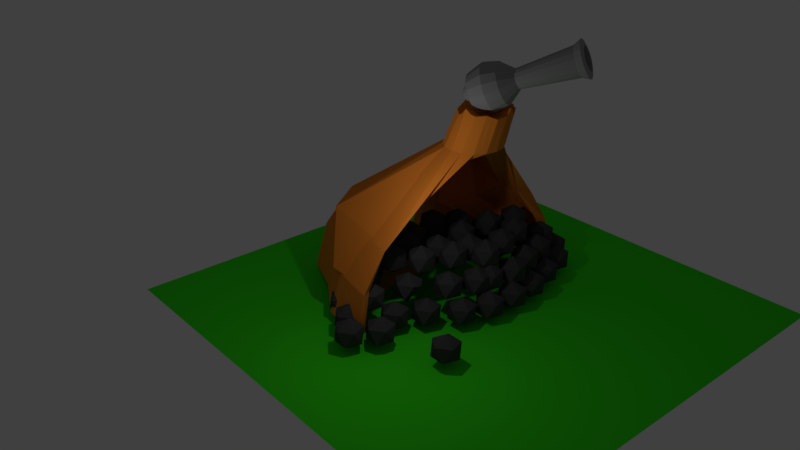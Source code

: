 # Source: canontowermodified.blend  (saved by Blender 2.79.0; exported with 4.5.12 LTS)
import bpy
from mathutils import Matrix  # noqa: F401  (used for matrix-valued properties, if any)

bpy.ops.wm.read_factory_settings(use_empty=True)
scene = bpy.context.scene
scene.name = 'Scene'

# ---- collections
col_collection_1 = bpy.data.collections.new('Collection 1'); scene.collection.children.link(col_collection_1)

# ---- materials (node trees are filled in below, after node groups)
mat_material_004 = bpy.data.materials.new('Material.004')
mat_material_004.alpha_threshold = 0.0
mat_material_004.use_transparent_shadow = False
mat_material_004.diffuse_color = (0.04204, 0.8, 0.01237, 1.0)
mat_material_004.roughness = 0.5
mat_material_001 = bpy.data.materials.new('Material.001')
mat_material_001.alpha_threshold = 0.0
mat_material_001.use_transparent_shadow = False
mat_material_001.diffuse_color = (0.0578, 0.0578, 0.0578, 1.0)
mat_material_001.roughness = 0.5
mat_material_003 = bpy.data.materials.new('Material.003')
mat_material_003.alpha_threshold = 0.0
mat_material_003.use_transparent_shadow = False
mat_material_003.diffuse_color = (0.3108, 0.3108, 0.3108, 1.0)
mat_material_003.roughness = 0.5
mat_material_002 = bpy.data.materials.new('Material.002')
mat_material_002.alpha_threshold = 0.0
mat_material_002.use_transparent_shadow = False
mat_material_002.diffuse_color = (0.8, 0.2312, 0.02776, 1.0)
mat_material_002.roughness = 0.5

# ---- material node trees

# ---- world
world_world = bpy.data.worlds.new('World'); scene.world = world_world
world_world.color = (0.05088, 0.05088, 0.05088)
world_world.use_sun_shadow = False
world_world.sun_shadow_jitter_overblur = 0.0
world_world.cycles.sampling_method = 'MANUAL'

# ---- cameras
cam_camera = bpy.data.cameras.new('Camera')
cam_camera.clip_end = 100.0
cam_camera.lens = 35.0
cam_camera.sensor_width = 32.0
cam_camera.sensor_height = 18.0
cam_camera.ortho_scale = 7.314
cam_camera.dof.focus_distance = 0.0
cam_camera.dof.aperture_fstop = 128.0

# ---- lights
light_lamp = bpy.data.lights.new('Lamp', 'POINT')
light_lamp.transmission_factor = 0.0
light_lamp.cutoff_distance = 30.0
light_lamp.energy = 100.0
light_lamp.shadow_buffer_clip_start = 1.001
light_lamp.shadow_soft_size = 0.1
light_lamp.shadow_maximum_resolution = 0.006
light_lamp.use_absolute_resolution = True

# ---- meshes
me_plane = bpy.data.meshes.new('Plane')
me_plane.from_pydata([(-1.0, -1.0, 0.0), (1.0, -1.0, 0.0), (-1.0, 1.0, 0.0), (1.0, 1.0, 0.0)], [], [(0, 1, 3, 2)])
me_plane.materials.append(mat_material_004)
me_plane.use_remesh_preserve_volume = False
me_plane.use_remesh_preserve_attributes = False
me_plane.use_mirror_vertex_groups = False
me_plane.update()
me_icosphere = bpy.data.meshes.new('Icosphere')
me_icosphere.from_pydata([(0.0, 0.0, -1.0), (0.7236, -0.5257, -0.4472), (-0.2764, -0.8506, -0.4472), (-0.8944, 0.0, -0.4472), (-0.2764, 0.8506, -0.4472), (0.7236, 0.5257, -0.4472), (0.2764, -0.8506, 0.4472), (-0.7236, -0.5257, 0.4472), (-0.7236, 0.5257, 0.4472), (0.2764, 0.8506, 0.4472), (0.8944, 0.0, 0.4472), (0.0, 0.0, 1.0), (-1.835, 0.7104, -1.0), (-1.112, 0.1846, -0.4472), (-2.111, -0.1403, -0.4472), (-2.73, 0.7104, -0.4472), (-2.111, 1.561, -0.4472), (-1.112, 1.236, -0.4472), (-1.559, -0.1403, 0.4472), (-2.559, 0.1846, 0.4472), (-2.559, 1.236, 0.4472), (-1.559, 1.561, 0.4472), (-0.9407, 0.7104, 0.4472), (-1.835, 0.7104, 1.0), (-3.256, 1.717, -1.0), (-2.532, 1.191, -0.4472), (-3.532, 0.8661, -0.4472), (-4.15, 1.717, -0.4472), (-3.532, 2.567, -0.4472), (-2.532, 2.242, -0.4472), (-2.979, 0.8661, 0.4472), (-3.979, 1.191, 0.4472), (-3.979, 2.242, 0.4472), (-2.979, 2.567, 0.4472), (-2.361, 1.717, 0.4472), (-3.256, 1.717, 1.0), (-4.44, 3.137, -1.0), (-3.716, 2.612, -0.4472), (-4.716, 2.287, -0.4472), (-5.334, 3.137, -0.4472), (-4.716, 3.988, -0.4472), (-3.716, 3.663, -0.4472), (-4.163, 2.287, 0.4472), (-5.163, 2.612, 0.4472), (-5.163, 3.663, 0.4472), (-4.163, 3.988, 0.4472), (-3.545, 3.137, 0.4472), (-4.44, 3.137, 1.0), (-5.565, 4.677, -1.0), (-4.841, 4.151, -0.4472), (-5.841, 3.826, -0.4472), (-6.459, 4.677, -0.4472), (-5.841, 5.527, -0.4472), (-4.841, 5.202, -0.4472), (-5.288, 3.826, 0.4472), (-6.288, 4.151, 0.4472), (-6.288, 5.202, 0.4472), (-5.288, 5.527, 0.4472), (-4.67, 4.677, 0.4472), (-5.565, 4.677, 1.0), (-6.275, 6.393, -1.0), (-5.551, 5.868, -0.4472), (-6.551, 5.543, -0.4472), (-7.169, 6.393, -0.4472), (-6.551, 7.244, -0.4472), (-5.551, 6.919, -0.4472), (-5.999, 5.543, 0.4472), (-6.999, 5.868, 0.4472), (-6.999, 6.919, 0.4472), (-5.999, 7.244, 0.4472), (-5.38, 6.393, 0.4472), (-6.275, 6.393, 1.0), (-5.032, 7.696, -1.0), (-4.308, 7.17, -0.4472), (-5.308, 6.845, -0.4472), (-5.926, 7.696, -0.4472), (-5.308, 8.546, -0.4472), (-4.308, 8.221, -0.4472), (-4.755, 6.845, 0.4472), (-5.755, 7.17, 0.4472), (-5.755, 8.221, 0.4472), (-4.755, 8.546, 0.4472), (-4.137, 7.696, 0.4472), (-5.032, 7.696, 1.0), (-3.137, 8.347, -1.0), (-2.414, 7.821, -0.4472), (-3.414, 7.496, -0.4472), (-4.032, 8.347, -0.4472), (-3.414, 9.197, -0.4472), (-2.414, 8.873, -0.4472), (-2.861, 7.496, 0.4472), (-3.861, 7.821, 0.4472), (-3.861, 8.873, 0.4472), (-2.861, 9.197, 0.4472), (-2.243, 8.347, 0.4472), (-3.137, 8.347, 1.0), (-1.184, 8.939, -1.0), (-0.4603, 8.413, -0.4472), (-1.46, 8.088, -0.4472), (-2.078, 8.939, -0.4472), (-1.46, 9.789, -0.4472), (-0.4603, 9.465, -0.4472), (-0.9076, 8.088, 0.4472), (-1.908, 8.413, 0.4472), (-1.908, 9.465, 0.4472), (-0.9076, 9.789, 0.4472), (-0.2895, 8.939, 0.4472), (-1.184, 8.939, 1.0), (0.7104, 9.116, -1.0), (1.434, 8.591, -0.4472), (0.434, 8.266, -0.4472), (-0.1841, 9.116, -0.4472), (0.434, 9.967, -0.4472), (1.434, 9.642, -0.4472), (0.9868, 8.266, 0.4472), (-0.01323, 8.591, 0.4472), (-0.01323, 9.642, 0.4472), (0.9868, 9.967, 0.4472), (1.605, 9.116, 0.4472), (0.7104, 9.116, 1.0), (2.664, 9.057, -1.0), (3.387, 8.531, -0.4472), (2.387, 8.207, -0.4472), (1.769, 9.057, -0.4472), (2.387, 9.908, -0.4472), (3.387, 9.583, -0.4472), (2.94, 8.207, 0.4472), (1.94, 8.531, 0.4472), (1.94, 9.583, 0.4472), (2.94, 9.908, 0.4472), (3.558, 9.057, 0.4472), (2.664, 9.057, 1.0), (4.44, 8.465, -1.0), (5.163, 7.939, -0.4472), (4.163, 7.615, -0.4472), (3.545, 8.465, -0.4472), (4.163, 9.316, -0.4472), (5.163, 8.991, -0.4472), (4.716, 7.615, 0.4472), (3.716, 7.939, 0.4472), (3.716, 8.991, 0.4472), (4.716, 9.316, 0.4472), (5.334, 8.465, 0.4472), (4.44, 8.465, 1.0), (6.097, 7.104, -1.0), (6.821, 6.578, -0.4472), (5.821, 6.253, -0.4472), (5.203, 7.104, -0.4472), (5.821, 7.954, -0.4472), (6.821, 7.629, -0.4472), (6.374, 6.253, 0.4472), (5.374, 6.578, 0.4472), (5.374, 7.629, 0.4472), (6.374, 7.954, 0.4472), (6.992, 7.104, 0.4472), (6.097, 7.104, 1.0), (7.814, 6.157, -1.0), (8.538, 5.631, -0.4472), (7.538, 5.306, -0.4472), (6.92, 6.157, -0.4472), (7.538, 7.007, -0.4472), (8.538, 6.682, -0.4472), (8.09, 5.306, 0.4472), (7.09, 5.631, 0.4472), (7.09, 6.682, 0.4472), (8.09, 7.007, 0.4472), (8.708, 6.157, 0.4472), (7.814, 6.157, 1.0), (9.531, 6.926, -1.0), (10.25, 6.4, -0.4472), (9.254, 6.075, -0.4472), (8.636, 6.926, -0.4472), (9.254, 7.777, -0.4472), (10.25, 7.452, -0.4472), (9.807, 6.075, 0.4472), (8.807, 6.4, 0.4472), (8.807, 7.452, 0.4472), (9.807, 7.777, 0.4472), (10.43, 6.926, 0.4472), (9.531, 6.926, 1.0), (11.07, 5.92, -1.0), (11.79, 5.394, -0.4472), (10.79, 5.069, -0.4472), (10.18, 5.92, -0.4472), (10.79, 6.77, -0.4472), (11.79, 6.445, -0.4472), (11.35, 5.069, 0.4472), (10.35, 5.394, 0.4472), (10.35, 6.445, 0.4472), (11.35, 6.77, 0.4472), (11.96, 5.92, 0.4472), (11.07, 5.92, 1.0), (10.06, 4.617, -1.0), (10.79, 4.092, -0.4472), (9.787, 3.767, -0.4472), (9.169, 4.617, -0.4472), (9.787, 5.468, -0.4472), (10.79, 5.143, -0.4472), (10.34, 3.767, 0.4472), (9.34, 4.092, 0.4472), (9.34, 5.143, 0.4472), (10.34, 5.468, 0.4472), (10.96, 4.617, 0.4472), (10.06, 4.617, 1.0), (9.176, 2.96, -1.0), (9.899, 2.434, -0.4472), (8.899, 2.109, -0.4472), (8.281, 2.96, -0.4472), (8.899, 3.811, -0.4472), (9.899, 3.486, -0.4472), (9.452, 2.109, 0.4472), (8.452, 2.434, 0.4472), (8.452, 3.486, 0.4472), (9.452, 3.811, 0.4472), (10.07, 2.96, 0.4472), (9.176, 2.96, 1.0), (7.755, 1.539, -1.0), (8.478, 1.013, -0.4472), (7.478, 0.6885, -0.4472), (6.86, 1.539, -0.4472), (7.478, 2.39, -0.4472), (8.478, 2.065, -0.4472), (8.031, 0.6885, 0.4472), (7.031, 1.013, 0.4472), (7.031, 2.065, 0.4472), (8.031, 2.39, 0.4472), (8.649, 1.539, 0.4472), (7.755, 1.539, 1.0), (6.275, 0.592, -1.0), (6.999, 0.06625, -0.4472), (5.999, -0.2587, -0.4472), (5.38, 0.592, -0.4472), (5.999, 1.443, -0.4472), (6.999, 1.118, -0.4472), (6.551, -0.2587, 0.4472), (5.551, 0.06625, 0.4472), (5.551, 1.118, 0.4472), (6.551, 1.443, 0.4472), (7.169, 0.592, 0.4472), (6.275, 0.592, 1.0), (4.736, -0.1776, -1.0), (5.459, -0.7033, -0.4472), (4.459, -1.028, -0.4472), (3.841, -0.1776, -0.4472), (4.459, 0.673, -0.4472), (5.459, 0.3481, -0.4472), (5.012, -1.028, 0.4472), (4.012, -0.7033, 0.4472), (4.012, 0.3481, 0.4472), (5.012, 0.673, 0.4472), (5.63, -0.1776, 0.4472), (4.736, -0.1776, 1.0), (3.019, -0.4736, -1.0), (3.743, -0.9993, -0.4472), (2.743, -1.324, -0.4472), (2.125, -0.4736, -0.4472), (2.743, 0.3771, -0.4472), (3.743, 0.05214, -0.4472), (3.295, -1.324, 0.4472), (2.295, -0.9993, 0.4472), (2.295, 0.05214, 0.4472), (3.295, 0.3771, 0.4472), (3.913, -0.4736, 0.4472), (3.019, -0.4736, 1.0), (1.243, -1.362, -1.0), (1.967, -1.887, -0.4472), (0.9668, -2.212, -0.4472), (0.3487, -1.362, -0.4472), (0.9668, -0.5109, -0.4472), (1.967, -0.8358, -0.4472), (1.52, -2.212, 0.4472), (0.5195, -1.887, 0.4472), (0.5195, -0.8358, 0.4472), (1.52, -0.5109, 0.4472), (2.138, -1.362, 0.4472), (1.243, -1.362, 1.0), (1.835, 8.11, 0.2662), (2.559, 7.584, 0.819), (1.559, 7.259, 0.819), (0.9407, 8.11, 0.819), (1.559, 8.961, 0.819), (2.559, 8.636, 0.819), (2.111, 7.259, 1.713), (1.112, 7.584, 1.713), (1.112, 8.636, 1.713), (2.111, 8.961, 1.713), (2.73, 8.11, 1.713), (1.835, 8.11, 2.266), (0.1184, 8.465, 0.2662), (0.842, 7.939, 0.819), (-0.158, 7.615, 0.819), (-0.776, 8.465, 0.819), (-0.158, 9.316, 0.819), (0.842, 8.991, 0.819), (0.3948, 7.615, 1.713), (-0.6052, 7.939, 1.713), (-0.6052, 8.991, 1.713), (0.3948, 9.316, 1.713), (1.013, 8.465, 1.713), (0.1184, 8.465, 2.266), (-1.658, 7.873, 0.2662), (-0.9339, 7.348, 0.819), (-1.934, 7.023, 0.819), (-2.552, 7.873, 0.819), (-1.934, 8.724, 0.819), (-0.9339, 8.399, 0.819), (-1.381, 7.023, 1.713), (-2.381, 7.348, 1.713), (-2.381, 8.399, 1.713), (-1.381, 8.724, 1.713), (-0.7631, 7.873, 1.713), (-1.658, 7.873, 2.266), (-3.315, 7.459, 0.2662), (-2.591, 6.933, 0.819), (-3.591, 6.608, 0.819), (-4.209, 7.459, 0.819), (-3.591, 8.309, 0.819), (-2.591, 7.985, 0.819), (-3.039, 6.608, 1.713), (-4.039, 6.933, 1.713), (-4.039, 7.985, 1.713), (-3.039, 8.309, 1.713), (-2.421, 7.459, 1.713), (-3.315, 7.459, 2.266), (-4.973, 6.275, 0.2662), (-4.249, 5.749, 0.819), (-5.249, 5.424, 0.819), (-5.867, 6.275, 0.819), (-5.249, 7.126, 0.819), (-4.249, 6.801, 0.819), (-4.696, 5.424, 1.713), (-5.696, 5.749, 1.713), (-5.696, 6.801, 1.713), (-4.696, 7.126, 1.713), (-4.078, 6.275, 1.713), (-4.973, 6.275, 2.266), (-3.907, 4.736, 0.2662), (-3.183, 4.21, 0.819), (-4.183, 3.885, 0.819), (-4.801, 4.736, 0.819), (-4.183, 5.586, 0.819), (-3.183, 5.261, 0.819), (-3.631, 3.885, 1.713), (-4.631, 4.21, 1.713), (-4.631, 5.261, 1.713), (-3.631, 5.586, 1.713), (-3.013, 4.736, 1.713), (-3.907, 4.736, 2.266), (-2.723, 3.197, 0.2662), (-1.999, 2.671, 0.819), (-2.999, 2.346, 0.819), (-3.617, 3.197, 0.819), (-2.999, 4.047, 0.819), (-1.999, 3.722, 0.819), (-2.447, 2.346, 1.713), (-3.447, 2.671, 1.713), (-3.447, 3.722, 1.713), (-2.447, 4.047, 1.713), (-1.829, 3.197, 1.713), (-2.723, 3.197, 2.266), (-1.184, 2.19, 0.2662), (-0.4603, 1.665, 0.819), (-1.46, 1.34, 0.819), (-2.078, 2.19, 0.819), (-1.46, 3.041, 0.819), (-0.4603, 2.716, 0.819), (-0.9076, 1.34, 1.713), (-1.908, 1.665, 1.713), (-1.908, 2.716, 1.713), (-0.9076, 3.041, 1.713), (-0.2895, 2.19, 1.713), (-1.184, 2.19, 2.266), (0.4144, 1.243, 0.2662), (1.138, 0.7174, 0.819), (0.138, 0.3925, 0.819), (-0.48, 1.243, 0.819), (0.138, 2.094, 0.819), (1.138, 1.769, 0.819), (0.6908, 0.3925, 1.713), (-0.3092, 0.7174, 1.713), (-0.3092, 1.769, 1.713), (0.6908, 2.094, 1.713), (1.309, 1.243, 1.713), (0.4144, 1.243, 2.266), (1.658, -0.0592, 0.2662), (2.381, -0.5849, 0.819), (1.381, -0.9098, 0.819), (0.7631, -0.0592, 0.819), (1.381, 0.7914, 0.819), (2.381, 0.4665, 0.819), (1.934, -0.9098, 1.713), (0.9339, -0.5849, 1.713), (0.9339, 0.4665, 1.713), (1.934, 0.7914, 1.713), (2.552, -0.0592, 1.713), (1.658, -0.0592, 2.266), (3.433, 1.006, 0.2662), (4.157, 0.4806, 0.819), (3.157, 0.1557, 0.819), (2.539, 1.006, 0.819), (3.157, 1.857, 0.819), (4.157, 1.532, 0.819), (3.71, 0.1557, 1.713), (2.71, 0.4806, 1.713), (2.71, 1.532, 1.713), (3.71, 1.857, 1.713), (4.328, 1.006, 1.713), (3.433, 1.006, 2.266), (4.973, 1.539, 0.2662), (5.696, 1.013, 0.819), (4.696, 0.6885, 0.819), (4.078, 1.539, 0.819), (4.696, 2.39, 0.819), (5.696, 2.065, 0.819), (5.249, 0.6885, 1.713), (4.249, 1.013, 1.713), (4.249, 2.065, 1.713), (5.249, 2.39, 1.713), (5.867, 1.539, 1.713), (4.973, 1.539, 2.266), (6.571, 2.309, 0.2662), (7.294, 1.783, 0.819), (6.295, 1.458, 0.819), (5.676, 2.309, 0.819), (6.295, 3.159, 0.819), (7.294, 2.834, 0.819), (6.847, 1.458, 1.713), (5.847, 1.783, 1.713), (5.847, 2.834, 1.713), (6.847, 3.159, 1.713), (7.465, 2.309, 1.713), (6.571, 2.309, 2.266), (7.814, 3.552, 0.2662), (8.538, 3.026, 0.819), (7.538, 2.701, 0.819), (6.92, 3.552, 0.819), (7.538, 4.402, 0.819), (8.538, 4.078, 0.819), (8.09, 2.701, 1.713), (7.09, 3.026, 1.713), (7.09, 4.078, 1.713), (8.09, 4.402, 1.713), (8.708, 3.552, 1.713), (7.814, 3.552, 2.266), (8.88, 5.15, 0.2662), (9.603, 4.624, 0.819), (8.603, 4.3, 0.819), (7.985, 5.15, 0.819), (8.603, 6.001, 0.819), (9.603, 5.676, 0.819), (9.156, 4.3, 1.713), (8.156, 4.624, 1.713), (8.156, 5.676, 1.713), (9.156, 6.001, 1.713), (9.774, 5.15, 1.713), (8.88, 5.15, 2.266), (6.393, 5.742, 0.2662), (7.117, 5.216, 0.819), (6.117, 4.891, 0.819), (5.499, 5.742, 0.819), (6.117, 6.593, 1.506), (7.117, 6.268, 0.819), (6.67, 4.891, 1.713), (5.67, 5.216, 1.713), (5.67, 6.268, 1.713), (6.67, 6.593, 1.713), (7.288, 5.742, 1.713), (6.393, 5.742, 2.266), (4.44, 7.222, 0.2662), (5.163, 6.696, 0.819), (4.163, 6.371, 0.819), (3.545, 7.222, 0.819), (4.163, 8.073, 0.819), (5.163, 7.748, 0.819), (4.716, 6.371, 1.713), (3.716, 6.696, 1.713), (3.716, 7.748, 1.713), (4.716, 8.073, 1.713), (5.334, 7.222, 1.713), (4.44, 7.222, 2.266), (2.723, 7.932, 0.2662), (3.447, 7.407, 0.819), (2.447, 7.082, 0.819), (1.829, 7.932, 0.819), (2.447, 8.783, 0.819), (3.447, 8.458, 0.819), (2.999, 7.082, 1.713), (1.999, 7.407, 1.713), (1.999, 8.458, 1.713), (2.999, 8.783, 1.713), (3.617, 7.932, 1.713), (2.723, 7.932, 2.266), (7.893, 10.73, -1.0), (8.617, 10.2, -0.4472), (7.617, 9.876, -0.4472), (6.999, 10.73, -0.4472), (7.617, 11.58, -0.4472), (8.617, 11.25, -0.4472), (8.169, 9.876, 0.4472), (7.169, 10.2, 0.4472), (7.169, 11.25, 0.4472), (8.169, 11.58, 0.4472), (8.787, 10.73, 0.4472), (7.893, 10.73, 1.0), (5.18, 5.588, 1.615), (5.903, 5.062, 2.168), (4.903, 4.737, 2.168), (4.285, 5.588, 2.168), (4.903, 6.438, 2.168), (5.903, 6.113, 2.168), (5.456, 4.737, 3.062), (4.456, 5.062, 3.062), (4.456, 6.113, 3.062), (5.456, 6.438, 3.062), (6.074, 5.588, 3.062), (5.18, 5.588, 3.615), (3.33, 6.41, 1.615), (4.053, 5.884, 2.168), (3.053, 5.559, 2.168), (2.435, 6.41, 2.168), (3.053, 7.26, 2.168), (4.053, 6.935, 2.168), (3.606, 5.559, 3.062), (2.606, 5.884, 3.062), (2.606, 6.935, 3.062), (3.606, 7.26, 3.062), (4.224, 6.41, 3.062), (3.33, 6.41, 3.615), (1.644, 7.561, 1.615), (2.368, 7.035, 2.168), (1.368, 6.71, 2.168), (0.7499, 7.561, 2.168), (1.368, 8.411, 2.168), (2.368, 8.087, 2.168), (1.921, 6.71, 3.062), (0.9208, 7.035, 3.062), (0.9208, 8.087, 3.062), (1.921, 8.411, 3.062), (2.539, 7.561, 3.062), (1.644, 7.561, 3.615), (-0.1644, 7.15, 1.615), (0.5592, 6.624, 2.168), (-0.4408, 6.299, 2.168), (-1.059, 7.15, 2.168), (-0.4408, 8.0, 2.168), (0.5592, 7.675, 2.168), (0.1119, 6.299, 3.062), (-0.888, 6.624, 3.062), (-0.888, 7.675, 3.062), (0.1119, 8.0, 3.062), (0.73, 7.15, 3.062), (-0.1644, 7.15, 3.615), (-2.014, 6.533, 1.615), (-1.291, 6.007, 2.168), (-2.291, 5.682, 2.168), (-2.909, 6.533, 2.168), (-2.291, 7.384, 2.168), (-1.291, 7.059, 2.168), (-1.738, 5.682, 3.062), (-2.738, 6.007, 3.062), (-2.738, 7.059, 3.062), (-1.738, 7.384, 3.062), (-1.12, 6.533, 3.062), (-2.014, 6.533, 3.615), (-3.33, 5.259, 1.615), (-2.606, 4.733, 2.168), (-3.606, 4.408, 2.168), (-4.224, 5.259, 2.168), (-3.606, 6.109, 2.168), (-2.606, 5.784, 2.168), (-3.053, 4.408, 3.062), (-4.053, 4.733, 3.062), (-4.053, 5.784, 3.062), (-3.053, 6.109, 3.062), (-2.435, 5.259, 3.062), (-3.33, 5.259, 3.615), (-1.521, 4.724, 1.615), (-0.7974, 4.199, 2.168), (-1.797, 3.874, 2.168), (-2.415, 4.724, 2.168), (-1.797, 5.575, 2.168), (-0.7974, 5.25, 2.168), (-1.245, 3.874, 3.062), (-2.245, 4.199, 3.062), (-2.245, 5.25, 3.062), (-1.245, 5.575, 3.062), (-0.6266, 4.724, 3.062), (-1.521, 4.724, 3.615), (-0.1233, 3.285, 1.615), (0.6003, 2.76, 2.168), (-0.3997, 2.435, 2.168), (-1.018, 3.285, 2.168), (-0.3997, 4.136, 2.168), (0.6003, 3.811, 2.168), (0.1531, 2.435, 3.062), (-0.8469, 2.76, 3.062), (-0.8469, 3.811, 3.062), (0.1531, 4.136, 3.062), (0.7711, 3.285, 3.062), (-0.1233, 3.285, 3.615), (1.192, 2.299, 1.615), (1.916, 1.773, 2.168), (0.9158, 1.448, 2.168), (0.2977, 2.299, 2.168), (0.9158, 3.149, 2.168), (1.916, 2.825, 2.168), (1.469, 1.448, 3.062), (0.4686, 1.773, 3.062), (0.4686, 2.825, 3.062), (1.469, 3.149, 3.062), (2.087, 2.299, 3.062), (1.192, 2.299, 3.615), (3.453, 2.751, 1.615), (4.177, 2.225, 2.168), (3.177, 1.9, 2.168), (2.559, 2.751, 2.168), (3.177, 3.602, 2.168), (4.177, 3.277, 2.168), (3.73, 1.9, 3.062), (2.73, 2.225, 3.062), (2.73, 3.277, 3.062), (3.73, 3.602, 3.062), (4.348, 2.751, 3.062), (3.453, 2.751, 3.615), (6.372, 4.272, 1.615), (7.096, 3.746, 2.168), (6.096, 3.421, 2.168), (5.477, 4.272, 2.168), (6.096, 5.123, 2.168), (7.096, 4.798, 2.168), (6.648, 3.421, 3.062), (5.648, 3.746, 3.062), (5.648, 4.798, 3.062), (6.648, 5.123, 3.062), (7.266, 4.272, 3.062), (6.372, 4.272, 3.615), (4.645, 3.697, 1.615), (5.369, 3.171, 2.168), (4.369, 2.846, 2.168), (3.751, 3.697, 2.168), (4.369, 4.547, 2.168), (5.369, 4.222, 2.168), (4.922, 2.846, 3.062), (3.922, 3.171, 3.062), (3.922, 4.222, 3.062), (4.922, 4.547, 3.062), (5.54, 3.697, 3.062), (4.645, 3.697, 3.615), (3.412, 5.176, 1.615), (4.136, 4.651, 2.168), (3.136, 4.326, 2.168), (2.518, 5.176, 2.168), (3.136, 6.027, 2.168), (4.136, 5.702, 2.168), (3.688, 4.326, 3.062), (2.688, 4.651, 3.062), (2.688, 5.702, 3.062), (3.688, 6.027, 3.062), (4.306, 5.176, 3.062), (3.412, 5.176, 3.615), (0.9455, 4.683, 1.615), (1.669, 4.157, 2.168), (0.6691, 3.833, 2.168), (0.05109, 4.683, 2.168), (0.6691, 5.534, 2.168), (1.669, 5.209, 2.168), (1.222, 3.833, 3.062), (0.2219, 4.157, 3.062), (0.2219, 5.209, 3.062), (1.222, 5.534, 3.062), (1.84, 4.683, 3.062), (0.9455, 4.683, 3.615), (1.85, 6.286, 1.615), (2.574, 5.761, 2.168), (1.574, 5.436, 2.168), (0.9555, 6.286, 2.168), (1.574, 7.137, 2.168), (2.574, 6.812, 2.168), (2.126, 5.436, 3.062), (1.126, 5.761, 3.062), (1.126, 6.812, 3.062), (2.126, 7.137, 3.062), (2.744, 6.286, 3.062), (1.85, 6.286, 3.615)], [], [(0, 1, 2), (1, 0, 5), (0, 2, 3), (0, 3, 4), (0, 4, 5), (1, 5, 10), (2, 1, 6), (3, 2, 7), (4, 3, 8), (5, 4, 9), (1, 10, 6), (2, 6, 7), (3, 7, 8), (4, 8, 9), (5, 9, 10), (6, 10, 11), (7, 6, 11), (8, 7, 11), (9, 8, 11), (10, 9, 11), (12, 13, 14), (13, 12, 17), (12, 14, 15), (12, 15, 16), (12, 16, 17), (13, 17, 22), (14, 13, 18), (15, 14, 19), (16, 15, 20), (17, 16, 21), (13, 22, 18), (14, 18, 19), (15, 19, 20), (16, 20, 21), (17, 21, 22), (18, 22, 23), (19, 18, 23), (20, 19, 23), (21, 20, 23), (22, 21, 23), (24, 25, 26), (25, 24, 29), (24, 26, 27), (24, 27, 28), (24, 28, 29), (25, 29, 34), (26, 25, 30), (27, 26, 31), (28, 27, 32), (29, 28, 33), (25, 34, 30), (26, 30, 31), (27, 31, 32), (28, 32, 33), (29, 33, 34), (30, 34, 35), (31, 30, 35), (32, 31, 35), (33, 32, 35), (34, 33, 35), (36, 37, 38), (37, 36, 41), (36, 38, 39), (36, 39, 40), (36, 40, 41), (37, 41, 46), (38, 37, 42), (39, 38, 43), (40, 39, 44), (41, 40, 45), (37, 46, 42), (38, 42, 43), (39, 43, 44), (40, 44, 45), (41, 45, 46), (42, 46, 47), (43, 42, 47), (44, 43, 47), (45, 44, 47), (46, 45, 47), (48, 49, 50), (49, 48, 53), (48, 50, 51), (48, 51, 52), (48, 52, 53), (49, 53, 58), (50, 49, 54), (51, 50, 55), (52, 51, 56), (53, 52, 57), (49, 58, 54), (50, 54, 55), (51, 55, 56), (52, 56, 57), (53, 57, 58), (54, 58, 59), (55, 54, 59), (56, 55, 59), (57, 56, 59), (58, 57, 59), (60, 61, 62), (61, 60, 65), (60, 62, 63), (60, 63, 64), (60, 64, 65), (61, 65, 70), (62, 61, 66), (63, 62, 67), (64, 63, 68), (65, 64, 69), (61, 70, 66), (62, 66, 67), (63, 67, 68), (64, 68, 69), (65, 69, 70), (66, 70, 71), (67, 66, 71), (68, 67, 71), (69, 68, 71), (70, 69, 71), (72, 73, 74), (73, 72, 77), (72, 74, 75), (72, 75, 76), (72, 76, 77), (73, 77, 82), (74, 73, 78), (75, 74, 79), (76, 75, 80), (77, 76, 81), (73, 82, 78), (74, 78, 79), (75, 79, 80), (76, 80, 81), (77, 81, 82), (78, 82, 83), (79, 78, 83), (80, 79, 83), (81, 80, 83), (82, 81, 83), (84, 85, 86), (85, 84, 89), (84, 86, 87), (84, 87, 88), (84, 88, 89), (85, 89, 94), (86, 85, 90), (87, 86, 91), (88, 87, 92), (89, 88, 93), (85, 94, 90), (86, 90, 91), (87, 91, 92), (88, 92, 93), (89, 93, 94), (90, 94, 95), (91, 90, 95), (92, 91, 95), (93, 92, 95), (94, 93, 95), (96, 97, 98), (97, 96, 101), (96, 98, 99), (96, 99, 100), (96, 100, 101), (97, 101, 106), (98, 97, 102), (99, 98, 103), (100, 99, 104), (101, 100, 105), (97, 106, 102), (98, 102, 103), (99, 103, 104), (100, 104, 105), (101, 105, 106), (102, 106, 107), (103, 102, 107), (104, 103, 107), (105, 104, 107), (106, 105, 107), (108, 109, 110), (109, 108, 113), (108, 110, 111), (108, 111, 112), (108, 112, 113), (109, 113, 118), (110, 109, 114), (111, 110, 115), (112, 111, 116), (113, 112, 117), (109, 118, 114), (110, 114, 115), (111, 115, 116), (112, 116, 117), (113, 117, 118), (114, 118, 119), (115, 114, 119), (116, 115, 119), (117, 116, 119), (118, 117, 119), (120, 121, 122), (121, 120, 125), (120, 122, 123), (120, 123, 124), (120, 124, 125), (121, 125, 130), (122, 121, 126), (123, 122, 127), (124, 123, 128), (125, 124, 129), (121, 130, 126), (122, 126, 127), (123, 127, 128), (124, 128, 129), (125, 129, 130), (126, 130, 131), (127, 126, 131), (128, 127, 131), (129, 128, 131), (130, 129, 131), (132, 133, 134), (133, 132, 137), (132, 134, 135), (132, 135, 136), (132, 136, 137), (133, 137, 142), (134, 133, 138), (135, 134, 139), (136, 135, 140), (137, 136, 141), (133, 142, 138), (134, 138, 139), (135, 139, 140), (136, 140, 141), (137, 141, 142), (138, 142, 143), (139, 138, 143), (140, 139, 143), (141, 140, 143), (142, 141, 143), (144, 145, 146), (145, 144, 149), (144, 146, 147), (144, 147, 148), (144, 148, 149), (145, 149, 154), (146, 145, 150), (147, 146, 151), (148, 147, 152), (149, 148, 153), (145, 154, 150), (146, 150, 151), (147, 151, 152), (148, 152, 153), (149, 153, 154), (150, 154, 155), (151, 150, 155), (152, 151, 155), (153, 152, 155), (154, 153, 155), (156, 157, 158), (157, 156, 161), (156, 158, 159), (156, 159, 160), (156, 160, 161), (157, 161, 166), (158, 157, 162), (159, 158, 163), (160, 159, 164), (161, 160, 165), (157, 166, 162), (158, 162, 163), (159, 163, 164), (160, 164, 165), (161, 165, 166), (162, 166, 167), (163, 162, 167), (164, 163, 167), (165, 164, 167), (166, 165, 167), (168, 169, 170), (169, 168, 173), (168, 170, 171), (168, 171, 172), (168, 172, 173), (169, 173, 178), (170, 169, 174), (171, 170, 175), (172, 171, 176), (173, 172, 177), (169, 178, 174), (170, 174, 175), (171, 175, 176), (172, 176, 177), (173, 177, 178), (174, 178, 179), (175, 174, 179), (176, 175, 179), (177, 176, 179), (178, 177, 179), (180, 181, 182), (181, 180, 185), (180, 182, 183), (180, 183, 184), (180, 184, 185), (181, 185, 190), (182, 181, 186), (183, 182, 187), (184, 183, 188), (185, 184, 189), (181, 190, 186), (182, 186, 187), (183, 187, 188), (184, 188, 189), (185, 189, 190), (186, 190, 191), (187, 186, 191), (188, 187, 191), (189, 188, 191), (190, 189, 191), (192, 193, 194), (193, 192, 197), (192, 194, 195), (192, 195, 196), (192, 196, 197), (193, 197, 202), (194, 193, 198), (195, 194, 199), (196, 195, 200), (197, 196, 201), (193, 202, 198), (194, 198, 199), (195, 199, 200), (196, 200, 201), (197, 201, 202), (198, 202, 203), (199, 198, 203), (200, 199, 203), (201, 200, 203), (202, 201, 203), (204, 205, 206), (205, 204, 209), (204, 206, 207), (204, 207, 208), (204, 208, 209), (205, 209, 214), (206, 205, 210), (207, 206, 211), (208, 207, 212), (209, 208, 213), (205, 214, 210), (206, 210, 211), (207, 211, 212), (208, 212, 213), (209, 213, 214), (210, 214, 215), (211, 210, 215), (212, 211, 215), (213, 212, 215), (214, 213, 215), (216, 217, 218), (217, 216, 221), (216, 218, 219), (216, 219, 220), (216, 220, 221), (217, 221, 226), (218, 217, 222), (219, 218, 223), (220, 219, 224), (221, 220, 225), (217, 226, 222), (218, 222, 223), (219, 223, 224), (220, 224, 225), (221, 225, 226), (222, 226, 227), (223, 222, 227), (224, 223, 227), (225, 224, 227), (226, 225, 227), (228, 229, 230), (229, 228, 233), (228, 230, 231), (228, 231, 232), (228, 232, 233), (229, 233, 238), (230, 229, 234), (231, 230, 235), (232, 231, 236), (233, 232, 237), (229, 238, 234), (230, 234, 235), (231, 235, 236), (232, 236, 237), (233, 237, 238), (234, 238, 239), (235, 234, 239), (236, 235, 239), (237, 236, 239), (238, 237, 239), (240, 241, 242), (241, 240, 245), (240, 242, 243), (240, 243, 244), (240, 244, 245), (241, 245, 250), (242, 241, 246), (243, 242, 247), (244, 243, 248), (245, 244, 249), (241, 250, 246), (242, 246, 247), (243, 247, 248), (244, 248, 249), (245, 249, 250), (246, 250, 251), (247, 246, 251), (248, 247, 251), (249, 248, 251), (250, 249, 251), (252, 253, 254), (253, 252, 257), (252, 254, 255), (252, 255, 256), (252, 256, 257), (253, 257, 262), (254, 253, 258), (255, 254, 259), (256, 255, 260), (257, 256, 261), (253, 262, 258), (254, 258, 259), (255, 259, 260), (256, 260, 261), (257, 261, 262), (258, 262, 263), (259, 258, 263), (260, 259, 263), (261, 260, 263), (262, 261, 263), (264, 265, 266), (265, 264, 269), (264, 266, 267), (264, 267, 268), (264, 268, 269), (265, 269, 274), (266, 265, 270), (267, 266, 271), (268, 267, 272), (269, 268, 273), (265, 274, 270), (266, 270, 271), (267, 271, 272), (268, 272, 273), (269, 273, 274), (270, 274, 275), (271, 270, 275), (272, 271, 275), (273, 272, 275), (274, 273, 275), (276, 277, 278), (277, 276, 281), (276, 278, 279), (276, 279, 280), (276, 280, 281), (277, 281, 286), (278, 277, 282), (279, 278, 283), (280, 279, 284), (281, 280, 285), (277, 286, 282), (278, 282, 283), (279, 283, 284), (280, 284, 285), (281, 285, 286), (282, 286, 287), (283, 282, 287), (284, 283, 287), (285, 284, 287), (286, 285, 287), (288, 289, 290), (289, 288, 293), (288, 290, 291), (288, 291, 292), (288, 292, 293), (289, 293, 298), (290, 289, 294), (291, 290, 295), (292, 291, 296), (293, 292, 297), (289, 298, 294), (290, 294, 295), (291, 295, 296), (292, 296, 297), (293, 297, 298), (294, 298, 299), (295, 294, 299), (296, 295, 299), (297, 296, 299), (298, 297, 299), (300, 301, 302), (301, 300, 305), (300, 302, 303), (300, 303, 304), (300, 304, 305), (301, 305, 310), (302, 301, 306), (303, 302, 307), (304, 303, 308), (305, 304, 309), (301, 310, 306), (302, 306, 307), (303, 307, 308), (304, 308, 309), (305, 309, 310), (306, 310, 311), (307, 306, 311), (308, 307, 311), (309, 308, 311), (310, 309, 311), (312, 313, 314), (313, 312, 317), (312, 314, 315), (312, 315, 316), (312, 316, 317), (313, 317, 322), (314, 313, 318), (315, 314, 319), (316, 315, 320), (317, 316, 321), (313, 322, 318), (314, 318, 319), (315, 319, 320), (316, 320, 321), (317, 321, 322), (318, 322, 323), (319, 318, 323), (320, 319, 323), (321, 320, 323), (322, 321, 323), (324, 325, 326), (325, 324, 329), (324, 326, 327), (324, 327, 328), (324, 328, 329), (325, 329, 334), (326, 325, 330), (327, 326, 331), (328, 327, 332), (329, 328, 333), (325, 334, 330), (326, 330, 331), (327, 331, 332), (328, 332, 333), (329, 333, 334), (330, 334, 335), (331, 330, 335), (332, 331, 335), (333, 332, 335), (334, 333, 335), (336, 337, 338), (337, 336, 341), (336, 338, 339), (336, 339, 340), (336, 340, 341), (337, 341, 346), (338, 337, 342), (339, 338, 343), (340, 339, 344), (341, 340, 345), (337, 346, 342), (338, 342, 343), (339, 343, 344), (340, 344, 345), (341, 345, 346), (342, 346, 347), (343, 342, 347), (344, 343, 347), (345, 344, 347), (346, 345, 347), (348, 349, 350), (349, 348, 353), (348, 350, 351), (348, 351, 352), (348, 352, 353), (349, 353, 358), (350, 349, 354), (351, 350, 355), (352, 351, 356), (353, 352, 357), (349, 358, 354), (350, 354, 355), (351, 355, 356), (352, 356, 357), (353, 357, 358), (354, 358, 359), (355, 354, 359), (356, 355, 359), (357, 356, 359), (358, 357, 359), (360, 361, 362), (361, 360, 365), (360, 362, 363), (360, 363, 364), (360, 364, 365), (361, 365, 370), (362, 361, 366), (363, 362, 367), (364, 363, 368), (365, 364, 369), (361, 370, 366), (362, 366, 367), (363, 367, 368), (364, 368, 369), (365, 369, 370), (366, 370, 371), (367, 366, 371), (368, 367, 371), (369, 368, 371), (370, 369, 371), (372, 373, 374), (373, 372, 377), (372, 374, 375), (372, 375, 376), (372, 376, 377), (373, 377, 382), (374, 373, 378), (375, 374, 379), (376, 375, 380), (377, 376, 381), (373, 382, 378), (374, 378, 379), (375, 379, 380), (376, 380, 381), (377, 381, 382), (378, 382, 383), (379, 378, 383), (380, 379, 383), (381, 380, 383), (382, 381, 383), (384, 385, 386), (385, 384, 389), (384, 386, 387), (384, 387, 388), (384, 388, 389), (385, 389, 394), (386, 385, 390), (387, 386, 391), (388, 387, 392), (389, 388, 393), (385, 394, 390), (386, 390, 391), (387, 391, 392), (388, 392, 393), (389, 393, 394), (390, 394, 395), (391, 390, 395), (392, 391, 395), (393, 392, 395), (394, 393, 395), (396, 397, 398), (397, 396, 401), (396, 398, 399), (396, 399, 400), (396, 400, 401), (397, 401, 406), (398, 397, 402), (399, 398, 403), (400, 399, 404), (401, 400, 405), (397, 406, 402), (398, 402, 403), (399, 403, 404), (400, 404, 405), (401, 405, 406), (402, 406, 407), (403, 402, 407), (404, 403, 407), (405, 404, 407), (406, 405, 407), (408, 409, 410), (409, 408, 413), (408, 410, 411), (408, 411, 412), (408, 412, 413), (409, 413, 418), (410, 409, 414), (411, 410, 415), (412, 411, 416), (413, 412, 417), (409, 418, 414), (410, 414, 415), (411, 415, 416), (412, 416, 417), (413, 417, 418), (414, 418, 419), (415, 414, 419), (416, 415, 419), (417, 416, 419), (418, 417, 419), (420, 421, 422), (421, 420, 425), (420, 422, 423), (420, 423, 424), (420, 424, 425), (421, 425, 430), (422, 421, 426), (423, 422, 427), (424, 423, 428), (425, 424, 429), (421, 430, 426), (422, 426, 427), (423, 427, 428), (424, 428, 429), (425, 429, 430), (426, 430, 431), (427, 426, 431), (428, 427, 431), (429, 428, 431), (430, 429, 431), (432, 433, 434), (433, 432, 437), (432, 434, 435), (432, 435, 436), (432, 436, 437), (433, 437, 442), (434, 433, 438), (435, 434, 439), (436, 435, 440), (437, 436, 441), (433, 442, 438), (434, 438, 439), (435, 439, 440), (436, 440, 441), (437, 441, 442), (438, 442, 443), (439, 438, 443), (440, 439, 443), (441, 440, 443), (442, 441, 443), (444, 445, 446), (445, 444, 449), (444, 446, 447), (444, 447, 448), (444, 448, 449), (445, 449, 454), (446, 445, 450), (447, 446, 451), (448, 447, 452), (449, 448, 453), (445, 454, 450), (446, 450, 451), (447, 451, 452), (448, 452, 453), (449, 453, 454), (450, 454, 455), (451, 450, 455), (452, 451, 455), (453, 452, 455), (454, 453, 455), (456, 457, 458), (457, 456, 461), (456, 458, 459), (456, 459, 460), (456, 460, 461), (457, 461, 466), (458, 457, 462), (459, 458, 463), (460, 459, 464), (461, 460, 465), (457, 466, 462), (458, 462, 463), (459, 463, 464), (460, 464, 465), (461, 465, 466), (462, 466, 467), (463, 462, 467), (464, 463, 467), (465, 464, 467), (466, 465, 467), (468, 469, 470), (469, 468, 473), (468, 470, 471), (468, 471, 472), (468, 472, 473), (469, 473, 478), (470, 469, 474), (471, 470, 475), (472, 471, 476), (473, 472, 477), (469, 478, 474), (470, 474, 475), (471, 475, 476), (472, 476, 477), (473, 477, 478), (474, 478, 479), (475, 474, 479), (476, 475, 479), (477, 476, 479), (478, 477, 479), (480, 481, 482), (481, 480, 485), (480, 482, 483), (480, 483, 484), (480, 484, 485), (481, 485, 490), (482, 481, 486), (483, 482, 487), (484, 483, 488), (485, 484, 489), (481, 490, 486), (482, 486, 487), (483, 487, 488), (484, 488, 489), (485, 489, 490), (486, 490, 491), (487, 486, 491), (488, 487, 491), (489, 488, 491), (490, 489, 491), (492, 493, 494), (493, 492, 497), (492, 494, 495), (492, 495, 496), (492, 496, 497), (493, 497, 502), (494, 493, 498), (495, 494, 499), (496, 495, 500), (497, 496, 501), (493, 502, 498), (494, 498, 499), (495, 499, 500), (496, 500, 501), (497, 501, 502), (498, 502, 503), (499, 498, 503), (500, 499, 503), (501, 500, 503), (502, 501, 503), (504, 505, 506), (505, 504, 509), (504, 506, 507), (504, 507, 508), (504, 508, 509), (505, 509, 514), (506, 505, 510), (507, 506, 511), (508, 507, 512), (509, 508, 513), (505, 514, 510), (506, 510, 511), (507, 511, 512), (508, 512, 513), (509, 513, 514), (510, 514, 515), (511, 510, 515), (512, 511, 515), (513, 512, 515), (514, 513, 515), (516, 517, 518), (517, 516, 521), (516, 518, 519), (516, 519, 520), (516, 520, 521), (517, 521, 526), (518, 517, 522), (519, 518, 523), (520, 519, 524), (521, 520, 525), (517, 526, 522), (518, 522, 523), (519, 523, 524), (520, 524, 525), (521, 525, 526), (522, 526, 527), (523, 522, 527), (524, 523, 527), (525, 524, 527), (526, 525, 527), (528, 529, 530), (529, 528, 533), (528, 530, 531), (528, 531, 532), (528, 532, 533), (529, 533, 538), (530, 529, 534), (531, 530, 535), (532, 531, 536), (533, 532, 537), (529, 538, 534), (530, 534, 535), (531, 535, 536), (532, 536, 537), (533, 537, 538), (534, 538, 539), (535, 534, 539), (536, 535, 539), (537, 536, 539), (538, 537, 539), (540, 541, 542), (541, 540, 545), (540, 542, 543), (540, 543, 544), (540, 544, 545), (541, 545, 550), (542, 541, 546), (543, 542, 547), (544, 543, 548), (545, 544, 549), (541, 550, 546), (542, 546, 547), (543, 547, 548), (544, 548, 549), (545, 549, 550), (546, 550, 551), (547, 546, 551), (548, 547, 551), (549, 548, 551), (550, 549, 551), (552, 553, 554), (553, 552, 557), (552, 554, 555), (552, 555, 556), (552, 556, 557), (553, 557, 562), (554, 553, 558), (555, 554, 559), (556, 555, 560), (557, 556, 561), (553, 562, 558), (554, 558, 559), (555, 559, 560), (556, 560, 561), (557, 561, 562), (558, 562, 563), (559, 558, 563), (560, 559, 563), (561, 560, 563), (562, 561, 563), (564, 565, 566), (565, 564, 569), (564, 566, 567), (564, 567, 568), (564, 568, 569), (565, 569, 574), (566, 565, 570), (567, 566, 571), (568, 567, 572), (569, 568, 573), (565, 574, 570), (566, 570, 571), (567, 571, 572), (568, 572, 573), (569, 573, 574), (570, 574, 575), (571, 570, 575), (572, 571, 575), (573, 572, 575), (574, 573, 575), (576, 577, 578), (577, 576, 581), (576, 578, 579), (576, 579, 580), (576, 580, 581), (577, 581, 586), (578, 577, 582), (579, 578, 583), (580, 579, 584), (581, 580, 585), (577, 586, 582), (578, 582, 583), (579, 583, 584), (580, 584, 585), (581, 585, 586), (582, 586, 587), (583, 582, 587), (584, 583, 587), (585, 584, 587), (586, 585, 587), (588, 589, 590), (589, 588, 593), (588, 590, 591), (588, 591, 592), (588, 592, 593), (589, 593, 598), (590, 589, 594), (591, 590, 595), (592, 591, 596), (593, 592, 597), (589, 598, 594), (590, 594, 595), (591, 595, 596), (592, 596, 597), (593, 597, 598), (594, 598, 599), (595, 594, 599), (596, 595, 599), (597, 596, 599), (598, 597, 599), (600, 601, 602), (601, 600, 605), (600, 602, 603), (600, 603, 604), (600, 604, 605), (601, 605, 610), (602, 601, 606), (603, 602, 607), (604, 603, 608), (605, 604, 609), (601, 610, 606), (602, 606, 607), (603, 607, 608), (604, 608, 609), (605, 609, 610), (606, 610, 611), (607, 606, 611), (608, 607, 611), (609, 608, 611), (610, 609, 611), (612, 613, 614), (613, 612, 617), (612, 614, 615), (612, 615, 616), (612, 616, 617), (613, 617, 622), (614, 613, 618), (615, 614, 619), (616, 615, 620), (617, 616, 621), (613, 622, 618), (614, 618, 619), (615, 619, 620), (616, 620, 621), (617, 621, 622), (618, 622, 623), (619, 618, 623), (620, 619, 623), (621, 620, 623), (622, 621, 623), (624, 625, 626), (625, 624, 629), (624, 626, 627), (624, 627, 628), (624, 628, 629), (625, 629, 634), (626, 625, 630), (627, 626, 631), (628, 627, 632), (629, 628, 633), (625, 634, 630), (626, 630, 631), (627, 631, 632), (628, 632, 633), (629, 633, 634), (630, 634, 635), (631, 630, 635), (632, 631, 635), (633, 632, 635), (634, 633, 635), (636, 637, 638), (637, 636, 641), (636, 638, 639), (636, 639, 640), (636, 640, 641), (637, 641, 646), (638, 637, 642), (639, 638, 643), (640, 639, 644), (641, 640, 645), (637, 646, 642), (638, 642, 643), (639, 643, 644), (640, 644, 645), (641, 645, 646), (642, 646, 647), (643, 642, 647), (644, 643, 647), (645, 644, 647), (646, 645, 647), (648, 649, 650), (649, 648, 653), (648, 650, 651), (648, 651, 652), (648, 652, 653), (649, 653, 658), (650, 649, 654), (651, 650, 655), (652, 651, 656), (653, 652, 657), (649, 658, 654), (650, 654, 655), (651, 655, 656), (652, 656, 657), (653, 657, 658), (654, 658, 659), (655, 654, 659), (656, 655, 659), (657, 656, 659), (658, 657, 659), (660, 661, 662), (661, 660, 665), (660, 662, 663), (660, 663, 664), (660, 664, 665), (661, 665, 670), (662, 661, 666), (663, 662, 667), (664, 663, 668), (665, 664, 669), (661, 670, 666), (662, 666, 667), (663, 667, 668), (664, 668, 669), (665, 669, 670), (666, 670, 671), (667, 666, 671), (668, 667, 671), (669, 668, 671), (670, 669, 671), (672, 673, 674), (673, 672, 677), (672, 674, 675), (672, 675, 676), (672, 676, 677), (673, 677, 682), (674, 673, 678), (675, 674, 679), (676, 675, 680), (677, 676, 681), (673, 682, 678), (674, 678, 679), (675, 679, 680), (676, 680, 681), (677, 681, 682), (678, 682, 683), (679, 678, 683), (680, 679, 683), (681, 680, 683), (682, 681, 683)])
me_icosphere.materials.append(mat_material_001)
me_icosphere.use_remesh_preserve_volume = False
me_icosphere.use_remesh_preserve_attributes = False
me_icosphere.use_mirror_vertex_groups = False
me_icosphere.update()
me_cylinder_002 = bpy.data.meshes.new('Cylinder.002')
me_cylinder_002.from_pydata([(-4.495e-08, 1.058, -1.0), (-1.203e-08, 0.723, 5.546), (0.405, 0.9777, -1.0), (0.2767, 0.668, 5.546), (0.7483, 0.7483, -1.0), (0.5112, 0.5112, 5.546), (0.9777, 0.405, -1.0), (0.668, 0.2767, 5.546), (1.058, -5.396e-08, -1.0), (0.723, -3.206e-08, 5.546), (0.9777, -0.405, -1.0), (0.668, -0.2767, 5.546), (0.7483, -0.7483, -1.0), (0.5112, -0.5112, 5.546), (0.405, -0.9777, -1.0), (0.2767, -0.668, 5.546), (1.148e-07, -1.058, -1.0), (9.714e-08, -0.723, 5.546), (-0.405, -0.9777, -1.0), (-0.2767, -0.668, 5.546), (-0.7483, -0.7483, -1.0), (-0.5112, -0.5112, 5.546), (-0.9777, -0.405, -1.0), (-0.668, -0.2767, 5.546), (-1.058, 4.917e-09, -1.0), (-0.723, 8.16e-09, 5.546), (-0.9777, 0.405, -1.0), (-0.668, 0.2767, 5.546), (-0.7483, 0.7483, -1.0), (-0.5112, 0.5112, 5.546), (-0.405, 0.9777, -1.0), (-0.2767, 0.668, 5.546), (-9.959e-08, 1.437, 0.0), (0.5499, 1.328, 0.0), (1.016, 1.016, 0.0), (1.328, 0.5499, 0.0), (1.437, -6.898e-08, 0.0), (1.328, -0.5499, 0.0), (1.016, -1.016, 0.0), (0.5499, -1.328, 0.0), (1.174e-07, -1.437, 0.0), (-0.5499, -1.328, 0.0), (-1.016, -1.016, 0.0), (-1.328, -0.5499, 0.0), (-1.437, 1.098e-08, 0.0), (-1.328, 0.5499, 0.0), (-1.016, 1.016, 0.0), (-0.5499, 1.328, 0.0), (-2.651e-08, 1.112, 5.445), (0.4802, 1.159, -0.5), (0.8873, 0.8873, -0.5), (1.159, 0.4802, -0.5), (1.255, -6.048e-08, -0.5), (1.159, -0.4802, -0.5), (0.8873, -0.8873, -0.5), (0.4802, -1.159, -0.5), (1.317e-07, -1.255, -0.5), (-0.4802, -1.159, -0.5), (-0.8873, -0.8873, -0.5), (-1.159, -0.4802, -0.5), (-1.255, 9.34e-09, -0.5), (-1.159, 0.4802, -0.5), (-0.8873, 0.8873, -0.5), (-0.4802, 1.159, -0.5), (-5.78e-08, 1.255, -0.5), (0.4254, 1.027, 5.445), (0.786, 0.786, 5.445), (1.027, 0.4254, 5.445), (1.112, -5.339e-08, 5.445), (1.027, -0.4254, 5.445), (0.786, -0.786, 5.445), (0.4254, -1.027, 5.445), (1.413e-07, -1.112, 5.445), (-0.4254, -1.027, 5.445), (-0.786, -0.786, 5.445), (-1.027, -0.4254, 5.445), (-1.112, 8.451e-09, 5.445), (-1.027, 0.4254, 5.445), (-0.786, 0.786, 5.445), (-0.4254, 1.027, 5.445), (-3.508e-09, 0.1423, -1.294), (0.05446, 0.1315, -1.294), (0.1006, 0.1006, -1.294), (0.1315, 0.05446, -1.294), (0.1423, -4.319e-09, -1.294), (0.1315, -0.05446, -1.294), (0.1006, -0.1006, -1.294), (0.05446, -0.1315, -1.294), (1.798e-08, -0.1423, -1.294), (-0.05446, -0.1315, -1.294), (-0.1006, -0.1006, -1.294), (-0.1315, -0.05446, -1.294), (-0.1423, 3.599e-09, -1.294), (-0.1315, 0.05446, -1.294), (-0.1006, 0.1006, -1.294), (-0.05446, 0.1315, -1.294), (5.128e-09, 0.5, -1.263), (0.1913, 0.4619, -1.263), (0.3536, 0.3536, -1.263), (0.4619, 0.1913, -1.263), (0.5, -2.186e-08, -1.263), (0.4619, -0.1913, -1.263), (0.3536, -0.3536, -1.263), (0.1913, -0.4619, -1.263), (8.063e-08, -0.5, -1.263), (-0.1913, -0.4619, -1.263), (-0.3536, -0.3536, -1.263), (-0.4619, -0.1913, -1.263), (-0.5, 5.962e-09, -1.263), (-0.4619, 0.1913, -1.263), (-0.3536, 0.3536, -1.263), (-0.1913, 0.4619, -1.263), (2.489e-08, 0.3861, -1.424), (0.1477, 0.3567, -1.424), (0.273, 0.273, -1.424), (0.3567, 0.1477, -1.424), (0.3861, -1.56e-08, -1.424), (0.3567, -0.1477, -1.424), (0.273, -0.273, -1.424), (0.1477, -0.3567, -1.424), (8.319e-08, -0.3861, -1.424), (-0.1477, -0.3567, -1.424), (-0.273, -0.273, -1.424), (-0.3567, -0.1477, -1.424), (-0.3861, 5.877e-09, -1.424), (-0.3567, 0.1477, -1.424), (-0.273, 0.273, -1.424), (-0.1477, 0.3567, -1.424), (6.681e-08, 0.1818, -1.583), (0.06956, 0.1679, -1.583), (0.1285, 0.1285, -1.583), (0.1679, 0.06956, -1.583), (0.1818, -4.389e-09, -1.583), (0.1679, -0.06956, -1.583), (0.1285, -0.1285, -1.583), (0.06956, -0.1679, -1.583), (9.425e-08, -0.1818, -1.583), (-0.06956, -0.1679, -1.583), (-0.1285, -0.1285, -1.583), (-0.1679, -0.06956, -1.583), (-0.1818, 5.724e-09, -1.583), (-0.1679, 0.06956, -1.583), (-0.1285, 0.1285, -1.583), (-0.06956, 0.1679, -1.583), (0.2254, 0.5442, 1.635), (0.4165, 0.4165, 1.635), (0.5442, 0.2254, 1.635), (0.589, -2.333e-08, 1.635), (0.5442, -0.2254, 1.635), (0.4165, -0.4165, 1.635), (0.2254, -0.5442, 1.635), (9.011e-08, -0.589, 1.635), (-0.2254, -0.5442, 1.635), (-0.4165, -0.4165, 1.635), (-0.5442, -0.2254, 1.635), (-0.589, 9.436e-09, 1.635), (-0.5442, 0.2254, 1.635), (-0.4165, 0.4165, 1.635), (-0.2254, 0.5442, 1.635), (1.173e-09, 0.589, 1.635), (0.4749, 1.147, 0.8174), (0.8775, 0.8775, 0.8174), (1.147, 0.4749, 0.8174), (1.241, -5.802e-08, 0.8174), (1.147, -0.4749, 0.8174), (0.8775, -0.8775, 0.8174), (0.4749, -1.147, 0.8174), (1.174e-07, -1.241, 0.8174), (-0.4749, -1.147, 0.8174), (-0.8775, -0.8775, 0.8174), (-1.147, -0.4749, 0.8174), (-1.241, 1.102e-08, 0.8174), (-1.147, 0.4749, 0.8174), (-0.8775, 0.8775, 0.8174), (-0.4749, 1.147, 0.8174), (-6.996e-08, 1.241, 0.8174), (-1.827e-08, 0.9001, 5.027), (0.3445, 0.8316, 5.027), (0.6365, 0.6365, 5.027), (0.8316, 0.3445, 5.027), (0.9001, -4.141e-08, 5.027), (0.8316, -0.3445, 5.027), (0.6365, -0.6365, 5.027), (0.3445, -0.8316, 5.027), (1.176e-07, -0.9001, 5.027), (-0.3445, -0.8316, 5.027), (-0.6365, -0.6365, 5.027), (-0.8316, -0.3445, 5.027), (-0.9001, 8.671e-09, 5.027), (-0.8316, 0.3445, 5.027), (-0.6365, 0.6365, 5.027), (-0.3445, 0.8316, 5.027)], [], [(48, 1, 3, 65), (65, 3, 5, 66), (66, 5, 7, 67), (67, 7, 9, 68), (68, 9, 11, 69), (69, 11, 13, 70), (70, 13, 15, 71), (71, 15, 17, 72), (72, 17, 19, 73), (73, 19, 21, 74), (74, 21, 23, 75), (75, 23, 25, 76), (76, 25, 27, 77), (77, 27, 29, 78), (13, 11, 85, 86), (78, 29, 31, 79), (79, 31, 1, 48), (20, 22, 107, 106), (63, 47, 32, 64), (62, 46, 47, 63), (61, 45, 46, 62), (60, 44, 45, 61), (59, 43, 44, 60), (58, 42, 43, 59), (57, 41, 42, 58), (56, 40, 41, 57), (55, 39, 40, 56), (54, 38, 39, 55), (53, 37, 38, 54), (52, 36, 37, 53), (51, 35, 36, 52), (50, 34, 35, 51), (49, 33, 34, 50), (64, 32, 33, 49), (0, 64, 49, 2), (2, 49, 50, 4), (4, 50, 51, 6), (6, 51, 52, 8), (8, 52, 53, 10), (10, 53, 54, 12), (12, 54, 55, 14), (14, 55, 56, 16), (16, 56, 57, 18), (18, 57, 58, 20), (20, 58, 59, 22), (22, 59, 60, 24), (24, 60, 61, 26), (26, 61, 62, 28), (28, 62, 63, 30), (30, 63, 64, 0), (191, 79, 48, 176), (190, 78, 79, 191), (189, 77, 78, 190), (188, 76, 77, 189), (187, 75, 76, 188), (186, 74, 75, 187), (185, 73, 74, 186), (184, 72, 73, 185), (183, 71, 72, 184), (182, 70, 71, 183), (181, 69, 70, 182), (180, 68, 69, 181), (179, 67, 68, 180), (178, 66, 67, 179), (177, 65, 66, 178), (176, 48, 65, 177), (81, 80, 95, 94, 93, 92, 91, 90, 89, 88, 87, 86, 85, 84, 83, 82), (23, 21, 90, 91), (1, 31, 95, 80), (9, 7, 83, 84), (19, 17, 88, 89), (29, 27, 93, 94), (5, 3, 81, 82), (15, 13, 86, 87), (25, 23, 91, 92), (11, 9, 84, 85), (21, 19, 89, 90), (31, 29, 94, 95), (7, 5, 82, 83), (17, 15, 87, 88), (3, 1, 80, 81), (27, 25, 92, 93), (99, 100, 116, 115), (30, 0, 96, 111), (6, 8, 100, 99), (16, 18, 105, 104), (26, 28, 110, 109), (2, 4, 98, 97), (12, 14, 103, 102), (22, 24, 108, 107), (8, 10, 101, 100), (18, 20, 106, 105), (28, 30, 111, 110), (4, 6, 99, 98), (14, 16, 104, 103), (0, 2, 97, 96), (24, 26, 109, 108), (10, 12, 102, 101), (120, 121, 137, 136), (107, 108, 124, 123), (100, 101, 117, 116), (108, 109, 125, 124), (101, 102, 118, 117), (109, 110, 126, 125), (102, 103, 119, 118), (110, 111, 127, 126), (103, 104, 120, 119), (96, 97, 113, 112), (111, 96, 112, 127), (104, 105, 121, 120), (97, 98, 114, 113), (105, 106, 122, 121), (98, 99, 115, 114), (106, 107, 123, 122), (128, 129, 130, 131, 132, 133, 134, 135, 136, 137, 138, 139, 140, 141, 142, 143), (113, 114, 130, 129), (121, 122, 138, 137), (114, 115, 131, 130), (122, 123, 139, 138), (115, 116, 132, 131), (123, 124, 140, 139), (116, 117, 133, 132), (124, 125, 141, 140), (117, 118, 134, 133), (125, 126, 142, 141), (118, 119, 135, 134), (126, 127, 143, 142), (119, 120, 136, 135), (112, 113, 129, 128), (127, 112, 128, 143), (175, 159, 144, 160), (160, 144, 145, 161), (161, 145, 146, 162), (162, 146, 147, 163), (163, 147, 148, 164), (164, 148, 149, 165), (165, 149, 150, 166), (166, 150, 151, 167), (167, 151, 152, 168), (168, 152, 153, 169), (169, 153, 154, 170), (170, 154, 155, 171), (171, 155, 156, 172), (172, 156, 157, 173), (173, 157, 158, 174), (174, 158, 159, 175), (47, 174, 175, 32), (46, 173, 174, 47), (45, 172, 173, 46), (44, 171, 172, 45), (43, 170, 171, 44), (42, 169, 170, 43), (41, 168, 169, 42), (40, 167, 168, 41), (39, 166, 167, 40), (38, 165, 166, 39), (37, 164, 165, 38), (36, 163, 164, 37), (35, 162, 163, 36), (34, 161, 162, 35), (33, 160, 161, 34), (32, 175, 160, 33), (159, 176, 177, 144), (144, 177, 178, 145), (145, 178, 179, 146), (146, 179, 180, 147), (147, 180, 181, 148), (148, 181, 182, 149), (149, 182, 183, 150), (150, 183, 184, 151), (151, 184, 185, 152), (152, 185, 186, 153), (153, 186, 187, 154), (154, 187, 188, 155), (155, 188, 189, 156), (156, 189, 190, 157), (157, 190, 191, 158), (158, 191, 176, 159)])
me_cylinder_002.materials.append(mat_material_003)
me_cylinder_002.use_remesh_preserve_volume = False
me_cylinder_002.use_remesh_preserve_attributes = False
me_cylinder_002.use_mirror_vertex_groups = False
me_cylinder_002.update()
me_cylinder = bpy.data.meshes.new('Cylinder')
me_cylinder.from_pydata([(0.0, -2.657, -1.0), (4.493e-07, 0.7312, 5.896), (1.931, -2.402, -1.0), (0.1003, 0.7113, 5.853), (3.225, -1.817, -0.6507), (0.1854, 0.6544, 5.931), (4.214, -0.3362, -0.6507), (0.2422, 0.5694, 5.9), (4.561, -0.3389, -0.6507), (0.2621, 0.4691, 5.95), (4.214, -2.084, -0.6507), (0.2422, 0.3688, 5.835), (3.225, -3.564, -0.6507), (0.1854, 0.2837, 5.881), (2.296, -5.543, -1.0), (0.1003, 0.2269, 5.856), (9.06e-07, -6.0, -1.0), (4.889e-07, 0.2069, 5.937), (-2.296, -5.543, -1.0), (-0.1003, 0.2269, 5.864), (-3.225, -3.564, -0.6507), (-0.1854, 0.2837, 5.911), (-4.214, -2.084, -0.6507), (-0.2422, 0.3688, 5.872), (-4.561, -0.3389, -0.6507), (-0.2621, 0.4691, 5.922), (-4.214, -0.3362, -0.6507), (-0.2422, 0.5694, 5.886), (-3.225, -1.817, -0.6507), (-0.1854, 0.6544, 5.918), (-2.296, -2.402, -1.0), (-0.1003, 0.7113, 5.85), (1.03e-07, -4.253, 2.436), (1.686, -3.876, 2.436), (3.114, -3.073, 2.436), (3.093, -0.8003, 1.961), (3.348, -0.3389, 1.961), (3.093, -1.62, 1.961), (3.114, -3.114, 2.436), (1.686, -4.069, 2.436), (7.681e-07, -4.405, 2.436), (-1.686, -4.069, 2.436), (-3.114, -3.114, 2.436), (-3.093, -1.62, 1.961), (-3.348, -0.3389, 1.961), (-3.093, -0.8003, 1.961), (-3.114, -3.073, 2.436), (-1.686, -3.876, 2.436), (3.622e-07, 0.9709, 4.765), (1.526, -2.867, 0.7911), (3.887, -2.3, 0.7911), (3.861, -0.4825, 0.7107), (4.179, -0.3389, 0.7107), (3.861, -1.938, 0.7107), (2.955, -3.294, 0.7107), (2.104, -5.079, 0.7911), (8.625e-07, -5.497, 0.7911), (-2.104, -5.079, 0.7911), (-2.955, -3.294, 0.7107), (-3.861, -1.938, 0.7107), (-4.179, -0.3389, 0.7107), (-3.861, -0.4825, 0.7107), (-3.887, -2.3, 0.7911), (-2.104, -2.867, 0.7911), (3.247e-08, -3.16, 0.7911), (0.3715, 0.897, 4.765), (0.6865, 0.6865, 4.765), (0.897, 0.3715, 4.765), (0.9709, 4.499e-08, 4.765), (0.897, -0.3715, 4.765), (0.6865, -0.6865, 4.765), (0.3715, -0.897, 4.765), (5.088e-07, -0.9709, 4.765), (-0.3715, -0.897, 4.765), (-0.6865, -0.6865, 4.765), (-0.897, -0.3715, 4.765), (-0.9709, 9.901e-08, 4.765), (-0.897, 0.3715, 4.765), (-0.6865, 0.6865, 4.765), (-0.3715, 0.897, 4.765), (0.05016, 0.7212, 5.875), (3.732e-07, 1.346, 6.019), (0.1428, 0.6828, 5.892), (0.2138, 0.6119, 5.915), (0.2522, 0.5192, 5.925), (0.2522, 0.4189, 5.893), (0.2138, 0.3262, 5.858), (0.1428, 0.2553, 5.869), (0.05016, 0.2169, 5.897), (-0.05016, 0.2169, 5.901), (-0.1428, 0.2553, 5.888), (-0.2138, 0.3262, 5.891), (-0.2522, 0.4189, 5.897), (-0.2522, 0.5192, 5.904), (-0.2138, 0.6119, 5.902), (-0.1428, 0.6828, 5.884), (-0.05016, 0.7212, 5.873), (0.3357, 1.28, 5.948), (0.6204, 1.089, 6.078), (0.8106, 0.8048, 6.026), (0.8773, 0.4691, 6.205), (0.8106, 0.1333, 5.918), (0.6204, -0.1513, 5.995), (0.3357, -0.3415, 5.953), (5.056e-07, -0.4083, 6.089), (-0.3357, -0.3415, 5.966), (-0.6204, -0.1513, 6.045), (-0.8106, 0.1333, 5.979), (-0.8773, 0.4691, 6.064), (-0.8106, 0.8048, 6.074), (-0.6204, 1.089, 6.057), (-0.3357, 1.28, 5.942), (-0.1858, 0.9339, 4.765), (-0.529, 0.7918, 4.765), (-0.7917, 0.529, 4.765), (-0.9339, 0.1858, 4.765), (-0.9339, -0.1858, 4.765), (-0.7917, -0.529, 4.765), (-0.529, -0.7918, 4.765), (-0.1858, -0.9339, 4.765), (0.1858, -0.9339, 4.765), (0.529, -0.7918, 4.765), (0.7918, -0.529, 4.765), (0.9339, -0.1858, 4.765), (0.9339, 0.1858, 4.765), (0.7918, 0.529, 4.765), (0.529, 0.7918, 4.765), (0.1858, 0.9339, 4.765), (-0.1679, 1.313, 6.212), (-0.4781, 1.185, 5.999), (-0.7155, 0.9471, 6.03), (-0.844, 0.637, 6.034), (-0.844, 0.3012, 6.021), (-0.7155, -0.008984, 6.012), (-0.4781, -0.2464, 6.006), (-0.1679, -0.3749, 6.205), (0.1679, -0.3749, 6.021), (0.4781, -0.2464, 5.974), (0.7155, -0.008984, 5.956), (0.844, 0.3012, 6.014), (0.844, 0.637, 6.068), (0.7155, 0.9471, 6.052), (0.4781, 1.185, 6.013), (0.1679, 1.313, 5.984), (-2.4, -3.475, 2.436), (-2.4, -3.592, 2.436), (-1.895, -4.574, 1.614), (-1.895, -3.371, 1.614), (0.3395, -3.706, 1.614), (-0.8428, -4.064, 2.053), (-2.043, -3.675, 2.436), (-2.757, -3.353, 2.436), (-0.8428, -4.647, 2.086), (-0.4539, -4.951, 1.614), (-2.221, -4.826, 1.202), (-2.757, -3.274, 2.436), (-2.043, -3.831, 2.436), (-1.79, -4.322, 2.025), (-1.79, -3.624, 2.025), (-1.473, -4.931, 1.202), (-2.147, -4.083, 2.025), (-2.147, -3.423, 2.025), (-1.473, -3.192, 1.202), (0.4054, -2.909, -0.1045), (-2.36, -2.634, -0.1045), (-2.418, -5.311, -0.1045), (-0.2763, -5.749, -0.1045)], [(16, 18), (0, 30)], [(143, 80, 3, 97), (142, 82, 5, 98), (141, 83, 7, 99), (140, 84, 9, 100), (139, 85, 11, 101), (138, 86, 13, 102), (137, 87, 15, 103), (136, 88, 17, 104), (135, 89, 19, 105), (134, 90, 21, 106), (133, 91, 23, 107), (132, 92, 25, 108), (131, 93, 27, 109), (130, 94, 29, 110), (112, 128, 81, 48), (129, 95, 31, 111), (128, 96, 1, 81), (62, 63, 30, 28), (61, 45, 46, 62), (60, 44, 45, 61), (59, 43, 44, 60), (58, 42, 43, 59), (55, 39, 40, 153, 56), (54, 38, 39, 55), (53, 37, 38, 54), (52, 36, 37, 53), (51, 35, 36, 52), (50, 34, 35, 51), (49, 33, 34, 50), (64, 148, 32, 33, 49), (2, 49, 50, 4), (4, 50, 51, 6), (6, 51, 52, 8), (8, 52, 53, 10), (10, 53, 54, 12), (12, 54, 55, 14), (14, 55, 56, 166, 16), (18, 165, 57, 58, 20), (20, 58, 59, 22), (22, 59, 60, 24), (24, 60, 61, 26), (26, 61, 62, 28), (47, 79, 112, 48, 32, 149), (46, 78, 113, 79, 47, 150, 144, 155), (45, 77, 114, 78, 46), (44, 76, 115, 77, 45), (43, 75, 116, 76, 44), (42, 74, 117, 75, 43), (41, 73, 118, 74, 42, 151, 145, 156), (40, 72, 119, 73, 41, 152), (39, 71, 120, 72, 40), (38, 70, 121, 71, 39), (37, 69, 122, 70, 38), (36, 68, 123, 69, 37), (35, 67, 124, 68, 36), (34, 66, 125, 67, 35), (33, 65, 126, 66, 34), (32, 48, 127, 65, 33), (79, 111, 128, 112), (111, 31, 96, 128), (113, 129, 111, 79), (78, 110, 129, 113), (110, 29, 95, 129), (114, 130, 110, 78), (77, 109, 130, 114), (109, 27, 94, 130), (115, 131, 109, 77), (76, 108, 131, 115), (108, 25, 93, 131), (116, 132, 108, 76), (75, 107, 132, 116), (107, 23, 92, 132), (117, 133, 107, 75), (74, 106, 133, 117), (106, 21, 91, 133), (118, 134, 106, 74), (73, 105, 134, 118), (105, 19, 90, 134), (119, 135, 105, 73), (72, 104, 135, 119), (104, 17, 89, 135), (120, 136, 104, 72), (71, 103, 136, 120), (103, 15, 88, 136), (121, 137, 103, 71), (70, 102, 137, 121), (102, 13, 87, 137), (122, 138, 102, 70), (69, 101, 138, 122), (101, 11, 86, 138), (123, 139, 101, 69), (68, 100, 139, 123), (100, 9, 85, 139), (124, 140, 100, 68), (67, 99, 140, 124), (99, 7, 84, 140), (125, 141, 99, 67), (66, 98, 141, 125), (98, 5, 83, 141), (126, 142, 98, 66), (65, 97, 142, 126), (97, 3, 82, 142), (127, 143, 97, 65), (48, 81, 143, 127), (81, 1, 80, 143), (80, 1, 96, 31, 95, 29, 94, 27, 93, 25, 92, 23, 91, 21, 90, 19, 89, 17, 88, 15, 87, 13, 86, 11, 85, 9, 84, 7, 83, 5, 82, 3), (165, 18, 30, 164), (164, 63, 57, 165), (160, 156, 145), (160, 157, 156), (157, 41, 156), (158, 150, 47), (158, 161, 150), (161, 144, 150), (2, 0, 163, 64, 49), (153, 148, 64, 56), (148, 153, 40, 32), (42, 58, 57, 154, 146, 160, 145, 151), (154, 57, 159, 146), (157, 158, 47, 41), (157, 160, 146), (147, 161, 158), (147, 158, 157, 146, 159, 57, 63, 162), (62, 46, 144, 161, 147, 63), (163, 166, 56, 64), (166, 163, 0, 16)])
me_cylinder.materials.append(mat_material_002)
me_cylinder.use_remesh_preserve_volume = False
me_cylinder.use_remesh_preserve_attributes = False
me_cylinder.use_mirror_vertex_groups = False
me_cylinder.update()

# ---- objects
ob_land = bpy.data.objects.new('land', me_plane)
ob_ball = bpy.data.objects.new('ball', me_icosphere)
ob_canon = bpy.data.objects.new('Canon', me_cylinder_002)
ob_ship = bpy.data.objects.new('ship', me_cylinder)
ob_lamp = bpy.data.objects.new('Lamp', light_lamp)
ob_camera = bpy.data.objects.new('Camera', cam_camera)

# ---- transforms, parenting, visibility, modifiers, constraints
ob_land.location = (0.0, 0.0, 0.0)
ob_land.scale = (7.876, 7.876, 7.876)
ob_land.lineart.crease_threshold = 0.0
ob_ball.location = (-1.124, -3.53, 0.5976)
ob_ball.scale = (0.5316, 0.5316, 0.5316)
ob_ball.lineart.crease_threshold = 0.0
ob_canon.location = (0.0, 0.5723, 7.707)
ob_canon.rotation_euler = (2.254e-07, -1.188, 5.241)
ob_canon.scale = (0.5416, 0.5416, 0.5416)
ob_canon.lineart.crease_threshold = 0.0
ob_ship.location = (0.0, 0.0, 1.0)
ob_ship.lineart.crease_threshold = 0.0
ob_lamp.location = (4.076, 1.005, 5.904)
ob_lamp.rotation_euler = (0.6503, 0.05522, 1.866)
ob_lamp.lock_rotations_4d = False
ob_lamp.empty_display_type = 'ARROWS'
ob_lamp.color = (0.0, 0.0, 0.0, 0.0)
ob_lamp.lineart.crease_threshold = 0.0
ob_camera.location = (18.33, 17.83, 15.6)
ob_camera.rotation_euler = (1.109, -0.0, -3.851)
ob_camera.lock_rotations_4d = False
ob_camera.empty_display_type = 'ARROWS'
ob_camera.color = (0.0, 0.0, 0.0, 0.0)
ob_camera.display_type = 'WIRE'
ob_camera.lineart.crease_threshold = 0.0

# ---- collection membership
col_collection_1.objects.link(ob_land)
col_collection_1.objects.link(ob_ball)
col_collection_1.objects.link(ob_canon)
col_collection_1.objects.link(ob_ship)
col_collection_1.objects.link(ob_lamp)
col_collection_1.objects.link(ob_camera)

# ---- scene / render settings (as saved in the file)
scene.camera = ob_camera
scene.frame_start = 1; scene.frame_end = 250; scene.frame_set(0)
scene.render.engine = 'BLENDER_EEVEE_NEXT'
scene.render.resolution_percentage = 50
scene.render.dither_intensity = 0.0
scene.cycles.use_denoising = False
scene.cycles.samples = 128
scene.cycles.sampling_pattern = 'TABULATED_SOBOL'
scene.cycles.use_adaptive_sampling = False
scene.cycles.use_light_tree = False
scene.cycles.blur_glossy = 0.0
scene.cycles.sample_clamp_indirect = 0.0
scene.view_settings.view_transform = 'Standard'
bpy.context.view_layer.update()
